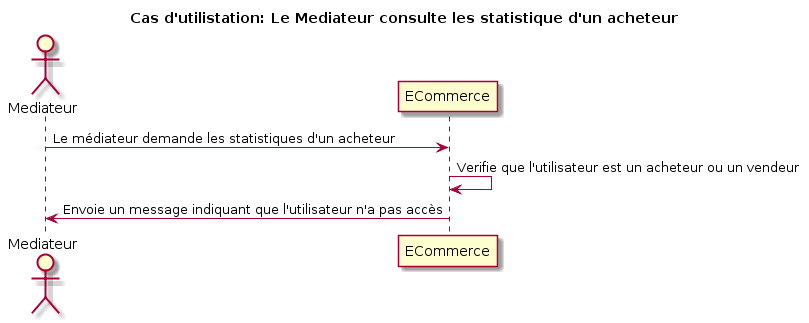

The diagram above was rendered by PlantUML. Its source (embedded in the PNG):
@startuml
title Cas d'utilistation: Le Mediateur consulte les statistique d'un acheteur

actor Mediateur as v
participant ECommerce as e

v -> e: Le médiateur demande les statistiques d'un acheteur
e -> e: Verifie que l'utilisateur est un acheteur ou un vendeur
v <- e: Envoie un message indiquant que l'utilisateur n'a pas accès
@enduml